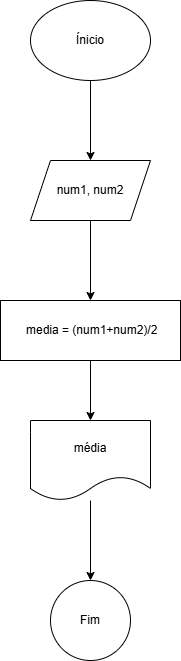

The diagram above was exported from draw.io. Its source (the exported page's mxGraphModel, read from the mxfile embedded in the PNG):
<mxGraphModel dx="1434" dy="780" grid="1" gridSize="10" guides="1" tooltips="1" connect="1" arrows="1" fold="1" page="1" pageScale="1" pageWidth="827" pageHeight="1169" math="0" shadow="0">
  <root>
    <mxCell id="0" />
    <mxCell id="1" parent="0" />
    <mxCell id="7VOcouUftF2mGrfhF4zI-4" style="edgeStyle=orthogonalEdgeStyle;rounded=0;orthogonalLoop=1;jettySize=auto;html=1;entryX=0.5;entryY=0;entryDx=0;entryDy=0;" edge="1" parent="1" source="7VOcouUftF2mGrfhF4zI-2" target="7VOcouUftF2mGrfhF4zI-3">
      <mxGeometry relative="1" as="geometry" />
    </mxCell>
    <mxCell id="7VOcouUftF2mGrfhF4zI-2" value="Ínicio" style="ellipse;whiteSpace=wrap;html=1;" vertex="1" parent="1">
      <mxGeometry x="340" y="40" width="120" height="80" as="geometry" />
    </mxCell>
    <mxCell id="7VOcouUftF2mGrfhF4zI-6" value="" style="edgeStyle=orthogonalEdgeStyle;rounded=0;orthogonalLoop=1;jettySize=auto;html=1;" edge="1" parent="1" source="7VOcouUftF2mGrfhF4zI-3" target="7VOcouUftF2mGrfhF4zI-5">
      <mxGeometry relative="1" as="geometry" />
    </mxCell>
    <mxCell id="7VOcouUftF2mGrfhF4zI-3" value="num1, num2" style="shape=parallelogram;perimeter=parallelogramPerimeter;whiteSpace=wrap;html=1;fixedSize=1;" vertex="1" parent="1">
      <mxGeometry x="340" y="200" width="120" height="60" as="geometry" />
    </mxCell>
    <mxCell id="7VOcouUftF2mGrfhF4zI-8" style="edgeStyle=orthogonalEdgeStyle;rounded=0;orthogonalLoop=1;jettySize=auto;html=1;entryX=0.5;entryY=0;entryDx=0;entryDy=0;" edge="1" parent="1" source="7VOcouUftF2mGrfhF4zI-5" target="7VOcouUftF2mGrfhF4zI-7">
      <mxGeometry relative="1" as="geometry" />
    </mxCell>
    <mxCell id="7VOcouUftF2mGrfhF4zI-5" value="&amp;nbsp;media = (num1+num2)/2" style="whiteSpace=wrap;html=1;" vertex="1" parent="1">
      <mxGeometry x="310" y="340" width="180" height="60" as="geometry" />
    </mxCell>
    <mxCell id="7VOcouUftF2mGrfhF4zI-10" value="" style="edgeStyle=orthogonalEdgeStyle;rounded=0;orthogonalLoop=1;jettySize=auto;html=1;" edge="1" parent="1" source="7VOcouUftF2mGrfhF4zI-7" target="7VOcouUftF2mGrfhF4zI-9">
      <mxGeometry relative="1" as="geometry" />
    </mxCell>
    <mxCell id="7VOcouUftF2mGrfhF4zI-7" value="média" style="shape=document;whiteSpace=wrap;html=1;boundedLbl=1;" vertex="1" parent="1">
      <mxGeometry x="340" y="460" width="120" height="80" as="geometry" />
    </mxCell>
    <mxCell id="7VOcouUftF2mGrfhF4zI-9" value="Fim" style="ellipse;whiteSpace=wrap;html=1;" vertex="1" parent="1">
      <mxGeometry x="360" y="620" width="80" height="80" as="geometry" />
    </mxCell>
  </root>
</mxGraphModel>